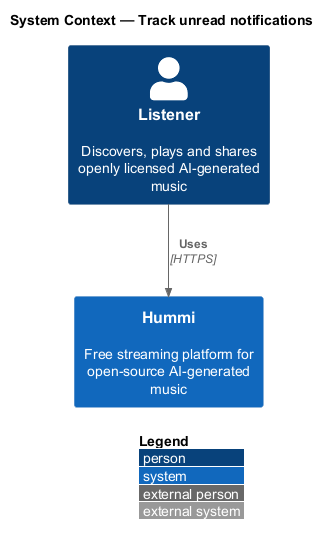

The diagram above was rendered by PlantUML. Its source (embedded in the PNG):
@startuml
!include <C4/C4_Context>
LAYOUT_WITH_LEGEND()
title System Context — Track unread notifications

Person(listener, "Listener", "Discovers, plays and shares openly licensed AI-generated music")
System(hummi, "Hummi", "Free streaming platform for open-source AI-generated music")
Rel(listener, hummi, "Uses", "HTTPS")
@enduml